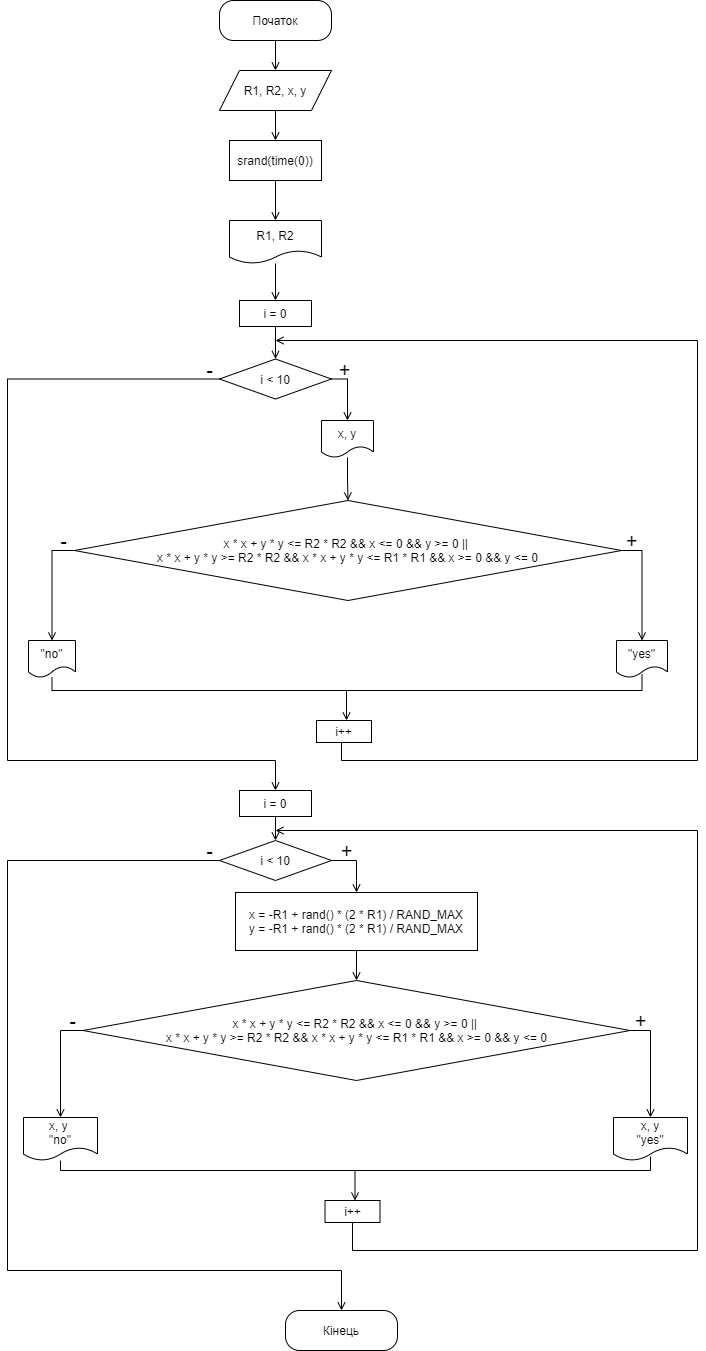

The diagram above was exported from draw.io. Its source (the exported page's mxGraphModel, read from the mxfile embedded in the PNG):
<mxGraphModel dx="1024" dy="592" grid="1" gridSize="10" guides="1" tooltips="1" connect="1" arrows="1" fold="1" page="1" pageScale="1" pageWidth="827" pageHeight="1169" math="0" shadow="0">
  <root>
    <mxCell id="0" />
    <mxCell id="1" parent="0" />
    <mxCell id="Q05V20njZ_x4qu0LNZJU-3" style="edgeStyle=orthogonalEdgeStyle;rounded=0;orthogonalLoop=1;jettySize=auto;html=1;entryX=0.5;entryY=0;entryDx=0;entryDy=0;endArrow=open;endFill=0;" parent="1" source="Q05V20njZ_x4qu0LNZJU-1" target="Q05V20njZ_x4qu0LNZJU-2" edge="1">
      <mxGeometry relative="1" as="geometry" />
    </mxCell>
    <mxCell id="Q05V20njZ_x4qu0LNZJU-1" value="Початок" style="rounded=1;whiteSpace=wrap;html=1;arcSize=35;" parent="1" vertex="1">
      <mxGeometry x="292" y="40" width="112" height="40" as="geometry" />
    </mxCell>
    <mxCell id="Q05V20njZ_x4qu0LNZJU-5" style="edgeStyle=orthogonalEdgeStyle;rounded=0;orthogonalLoop=1;jettySize=auto;html=1;entryX=0.5;entryY=0;entryDx=0;entryDy=0;endArrow=open;endFill=0;" parent="1" source="Q05V20njZ_x4qu0LNZJU-2" target="Q05V20njZ_x4qu0LNZJU-4" edge="1">
      <mxGeometry relative="1" as="geometry" />
    </mxCell>
    <mxCell id="Q05V20njZ_x4qu0LNZJU-2" value="R1, R2, x, y" style="shape=parallelogram;perimeter=parallelogramPerimeter;whiteSpace=wrap;html=1;fixedSize=1;" parent="1" vertex="1">
      <mxGeometry x="292" y="110" width="112" height="40" as="geometry" />
    </mxCell>
    <mxCell id="Q05V20njZ_x4qu0LNZJU-7" style="edgeStyle=orthogonalEdgeStyle;rounded=0;orthogonalLoop=1;jettySize=auto;html=1;entryX=0.5;entryY=0;entryDx=0;entryDy=0;endArrow=open;endFill=0;" parent="1" source="Q05V20njZ_x4qu0LNZJU-4" target="Q05V20njZ_x4qu0LNZJU-6" edge="1">
      <mxGeometry relative="1" as="geometry" />
    </mxCell>
    <mxCell id="Q05V20njZ_x4qu0LNZJU-4" value="srand(time(0))" style="rounded=0;whiteSpace=wrap;html=1;" parent="1" vertex="1">
      <mxGeometry x="302" y="180" width="92" height="40" as="geometry" />
    </mxCell>
    <mxCell id="Q05V20njZ_x4qu0LNZJU-9" style="edgeStyle=orthogonalEdgeStyle;rounded=0;orthogonalLoop=1;jettySize=auto;html=1;endArrow=open;endFill=0;" parent="1" source="Q05V20njZ_x4qu0LNZJU-6" target="Q05V20njZ_x4qu0LNZJU-8" edge="1">
      <mxGeometry relative="1" as="geometry" />
    </mxCell>
    <mxCell id="Q05V20njZ_x4qu0LNZJU-6" value="R1, R2" style="shape=document;whiteSpace=wrap;html=1;boundedLbl=1;" parent="1" vertex="1">
      <mxGeometry x="302" y="260" width="92" height="43" as="geometry" />
    </mxCell>
    <mxCell id="Q05V20njZ_x4qu0LNZJU-28" style="edgeStyle=orthogonalEdgeStyle;rounded=0;orthogonalLoop=1;jettySize=auto;html=1;entryX=0.5;entryY=0;entryDx=0;entryDy=0;endArrow=open;endFill=0;" parent="1" source="Q05V20njZ_x4qu0LNZJU-8" target="Q05V20njZ_x4qu0LNZJU-25" edge="1">
      <mxGeometry relative="1" as="geometry" />
    </mxCell>
    <mxCell id="Q05V20njZ_x4qu0LNZJU-8" value="i = 0" style="rounded=0;whiteSpace=wrap;html=1;" parent="1" vertex="1">
      <mxGeometry x="312" y="340" width="72" height="26" as="geometry" />
    </mxCell>
    <mxCell id="Q05V20njZ_x4qu0LNZJU-34" style="edgeStyle=orthogonalEdgeStyle;rounded=0;orthogonalLoop=1;jettySize=auto;html=1;entryX=0.5;entryY=0;entryDx=0;entryDy=0;endArrow=open;endFill=0;" parent="1" source="Q05V20njZ_x4qu0LNZJU-10" target="Q05V20njZ_x4qu0LNZJU-12" edge="1">
      <mxGeometry relative="1" as="geometry" />
    </mxCell>
    <mxCell id="Q05V20njZ_x4qu0LNZJU-10" value="x, y" style="shape=document;whiteSpace=wrap;html=1;boundedLbl=1;" parent="1" vertex="1">
      <mxGeometry x="394" y="460" width="52" height="37" as="geometry" />
    </mxCell>
    <mxCell id="Q05V20njZ_x4qu0LNZJU-17" style="edgeStyle=orthogonalEdgeStyle;rounded=0;orthogonalLoop=1;jettySize=auto;html=1;entryX=0.5;entryY=0;entryDx=0;entryDy=0;endArrow=open;endFill=0;" parent="1" source="Q05V20njZ_x4qu0LNZJU-12" target="Q05V20njZ_x4qu0LNZJU-16" edge="1">
      <mxGeometry relative="1" as="geometry">
        <Array as="points">
          <mxPoint x="715" y="590" />
        </Array>
      </mxGeometry>
    </mxCell>
    <mxCell id="Q05V20njZ_x4qu0LNZJU-20" style="edgeStyle=orthogonalEdgeStyle;rounded=0;orthogonalLoop=1;jettySize=auto;html=1;entryX=0.5;entryY=0;entryDx=0;entryDy=0;endArrow=open;endFill=0;" parent="1" source="Q05V20njZ_x4qu0LNZJU-12" target="Q05V20njZ_x4qu0LNZJU-19" edge="1">
      <mxGeometry relative="1" as="geometry">
        <Array as="points">
          <mxPoint x="125" y="590" />
          <mxPoint x="125" y="680" />
        </Array>
      </mxGeometry>
    </mxCell>
    <mxCell id="Q05V20njZ_x4qu0LNZJU-12" value="&lt;div&gt;x * x + y * y &amp;lt;= R2 * R2 &amp;amp;&amp;amp; x &amp;lt;= 0 &amp;amp;&amp;amp; y &amp;gt;= 0 ||&amp;nbsp;&lt;/div&gt;&lt;div&gt;&lt;span&gt;&#09;&#09;&#09;&lt;/span&gt;x * x + y * y &amp;gt;= R2 * R2 &amp;amp;&amp;amp; x * x + y * y &amp;lt;= R1 * R1 &amp;amp;&amp;amp; x &amp;gt;= 0 &amp;amp;&amp;amp; y &amp;lt;= 0&lt;/div&gt;" style="rhombus;whiteSpace=wrap;html=1;" parent="1" vertex="1">
      <mxGeometry x="147" y="540" width="547" height="100" as="geometry" />
    </mxCell>
    <mxCell id="Q05V20njZ_x4qu0LNZJU-16" value="&quot;yes&quot;" style="shape=document;whiteSpace=wrap;html=1;boundedLbl=1;" parent="1" vertex="1">
      <mxGeometry x="689" y="680" width="51" height="37" as="geometry" />
    </mxCell>
    <mxCell id="Q05V20njZ_x4qu0LNZJU-18" value="&lt;font style=&quot;font-size: 20px&quot;&gt;+&lt;/font&gt;" style="text;html=1;align=center;verticalAlign=middle;resizable=0;points=[];autosize=1;strokeColor=none;fillColor=none;" parent="1" vertex="1">
      <mxGeometry x="689" y="570" width="30" height="20" as="geometry" />
    </mxCell>
    <mxCell id="Q05V20njZ_x4qu0LNZJU-22" style="edgeStyle=orthogonalEdgeStyle;rounded=0;orthogonalLoop=1;jettySize=auto;html=1;entryX=0.5;entryY=0.908;entryDx=0;entryDy=0;entryPerimeter=0;endArrow=none;endFill=0;" parent="1" source="Q05V20njZ_x4qu0LNZJU-19" target="Q05V20njZ_x4qu0LNZJU-16" edge="1">
      <mxGeometry relative="1" as="geometry">
        <Array as="points">
          <mxPoint x="125" y="730" />
          <mxPoint x="715" y="730" />
        </Array>
      </mxGeometry>
    </mxCell>
    <mxCell id="Q05V20njZ_x4qu0LNZJU-19" value="&quot;no&quot;" style="shape=document;whiteSpace=wrap;html=1;boundedLbl=1;" parent="1" vertex="1">
      <mxGeometry x="101" y="680" width="47" height="37" as="geometry" />
    </mxCell>
    <mxCell id="Q05V20njZ_x4qu0LNZJU-21" value="&lt;font style=&quot;font-size: 20px&quot;&gt;-&lt;/font&gt;" style="text;html=1;align=center;verticalAlign=middle;resizable=0;points=[];autosize=1;strokeColor=none;fillColor=none;" parent="1" vertex="1">
      <mxGeometry x="126" y="570" width="20" height="20" as="geometry" />
    </mxCell>
    <mxCell id="Q05V20njZ_x4qu0LNZJU-23" value="" style="endArrow=open;html=1;endFill=0;" parent="1" edge="1">
      <mxGeometry width="50" height="50" relative="1" as="geometry">
        <mxPoint x="419" y="730" as="sourcePoint" />
        <mxPoint x="419" y="760" as="targetPoint" />
      </mxGeometry>
    </mxCell>
    <mxCell id="Q05V20njZ_x4qu0LNZJU-35" style="edgeStyle=orthogonalEdgeStyle;rounded=0;orthogonalLoop=1;jettySize=auto;html=1;endArrow=open;endFill=0;exitX=0.5;exitY=1;exitDx=0;exitDy=0;" parent="1" source="Q05V20njZ_x4qu0LNZJU-24" edge="1">
      <mxGeometry relative="1" as="geometry">
        <mxPoint x="348" y="380" as="targetPoint" />
        <mxPoint x="438" y="771" as="sourcePoint" />
        <Array as="points">
          <mxPoint x="414" y="782" />
          <mxPoint x="414" y="800" />
          <mxPoint x="770" y="800" />
          <mxPoint x="770" y="380" />
        </Array>
      </mxGeometry>
    </mxCell>
    <mxCell id="Q05V20njZ_x4qu0LNZJU-24" value="i++" style="rounded=0;whiteSpace=wrap;html=1;" parent="1" vertex="1">
      <mxGeometry x="389" y="760" width="55" height="22" as="geometry" />
    </mxCell>
    <mxCell id="Q05V20njZ_x4qu0LNZJU-29" style="edgeStyle=orthogonalEdgeStyle;rounded=0;orthogonalLoop=1;jettySize=auto;html=1;entryX=0.5;entryY=0;entryDx=0;entryDy=0;endArrow=open;endFill=0;" parent="1" source="Q05V20njZ_x4qu0LNZJU-25" target="Q05V20njZ_x4qu0LNZJU-10" edge="1">
      <mxGeometry relative="1" as="geometry">
        <Array as="points">
          <mxPoint x="420" y="419" />
        </Array>
      </mxGeometry>
    </mxCell>
    <mxCell id="Q05V20njZ_x4qu0LNZJU-38" style="edgeStyle=orthogonalEdgeStyle;rounded=0;orthogonalLoop=1;jettySize=auto;html=1;entryX=0.5;entryY=0;entryDx=0;entryDy=0;endArrow=open;endFill=0;" parent="1" source="Q05V20njZ_x4qu0LNZJU-25" target="Q05V20njZ_x4qu0LNZJU-37" edge="1">
      <mxGeometry relative="1" as="geometry">
        <Array as="points">
          <mxPoint x="80" y="419" />
          <mxPoint x="80" y="800" />
          <mxPoint x="348" y="800" />
        </Array>
      </mxGeometry>
    </mxCell>
    <mxCell id="Q05V20njZ_x4qu0LNZJU-25" value="i &amp;lt; 10" style="rhombus;whiteSpace=wrap;html=1;" parent="1" vertex="1">
      <mxGeometry x="292" y="398.5" width="112" height="40" as="geometry" />
    </mxCell>
    <mxCell id="Q05V20njZ_x4qu0LNZJU-36" value="&lt;font style=&quot;font-size: 20px&quot;&gt;+&lt;/font&gt;" style="text;html=1;align=center;verticalAlign=middle;resizable=0;points=[];autosize=1;strokeColor=none;fillColor=none;" parent="1" vertex="1">
      <mxGeometry x="401.5" y="398.5" width="30" height="20" as="geometry" />
    </mxCell>
    <mxCell id="Q05V20njZ_x4qu0LNZJU-41" style="edgeStyle=orthogonalEdgeStyle;rounded=0;orthogonalLoop=1;jettySize=auto;html=1;entryX=0.5;entryY=0;entryDx=0;entryDy=0;endArrow=open;endFill=0;" parent="1" source="Q05V20njZ_x4qu0LNZJU-37" target="Q05V20njZ_x4qu0LNZJU-40" edge="1">
      <mxGeometry relative="1" as="geometry" />
    </mxCell>
    <mxCell id="Q05V20njZ_x4qu0LNZJU-37" value="i = 0" style="rounded=0;whiteSpace=wrap;html=1;" parent="1" vertex="1">
      <mxGeometry x="312" y="830" width="72" height="26" as="geometry" />
    </mxCell>
    <mxCell id="Q05V20njZ_x4qu0LNZJU-39" value="&lt;font style=&quot;font-size: 20px&quot;&gt;-&lt;/font&gt;" style="text;html=1;align=center;verticalAlign=middle;resizable=0;points=[];autosize=1;strokeColor=none;fillColor=none;" parent="1" vertex="1">
      <mxGeometry x="272" y="398.5" width="20" height="20" as="geometry" />
    </mxCell>
    <mxCell id="Q05V20njZ_x4qu0LNZJU-44" style="edgeStyle=orthogonalEdgeStyle;rounded=0;orthogonalLoop=1;jettySize=auto;html=1;entryX=0.5;entryY=0;entryDx=0;entryDy=0;endArrow=open;endFill=0;" parent="1" source="Q05V20njZ_x4qu0LNZJU-40" target="Q05V20njZ_x4qu0LNZJU-43" edge="1">
      <mxGeometry relative="1" as="geometry">
        <Array as="points">
          <mxPoint x="429" y="900" />
          <mxPoint x="429" y="920" />
          <mxPoint x="429" y="920" />
        </Array>
      </mxGeometry>
    </mxCell>
    <mxCell id="Q05V20njZ_x4qu0LNZJU-81" style="edgeStyle=orthogonalEdgeStyle;rounded=0;orthogonalLoop=1;jettySize=auto;html=1;endArrow=open;endFill=0;entryX=0.5;entryY=0;entryDx=0;entryDy=0;" parent="1" source="Q05V20njZ_x4qu0LNZJU-40" target="Q05V20njZ_x4qu0LNZJU-83" edge="1">
      <mxGeometry relative="1" as="geometry">
        <mxPoint x="410" y="1420" as="targetPoint" />
        <Array as="points">
          <mxPoint x="80" y="900" />
          <mxPoint x="80" y="1310" />
          <mxPoint x="414" y="1310" />
        </Array>
      </mxGeometry>
    </mxCell>
    <mxCell id="Q05V20njZ_x4qu0LNZJU-40" value="i &amp;lt; 10" style="rhombus;whiteSpace=wrap;html=1;" parent="1" vertex="1">
      <mxGeometry x="292" y="880" width="112" height="40" as="geometry" />
    </mxCell>
    <mxCell id="Q05V20njZ_x4qu0LNZJU-78" style="edgeStyle=orthogonalEdgeStyle;rounded=0;orthogonalLoop=1;jettySize=auto;html=1;entryX=0.5;entryY=0;entryDx=0;entryDy=0;endArrow=open;endFill=0;" parent="1" source="Q05V20njZ_x4qu0LNZJU-43" target="Q05V20njZ_x4qu0LNZJU-70" edge="1">
      <mxGeometry relative="1" as="geometry" />
    </mxCell>
    <mxCell id="Q05V20njZ_x4qu0LNZJU-43" value="x = -R1 + rand() * (2 * R1) / RAND_MAX&lt;br&gt;y = -R1 + rand() * (2 * R1) / RAND_MAX" style="rounded=0;whiteSpace=wrap;html=1;" parent="1" vertex="1">
      <mxGeometry x="308" y="932" width="242" height="58" as="geometry" />
    </mxCell>
    <mxCell id="Q05V20njZ_x4qu0LNZJU-47" value="&lt;font style=&quot;font-size: 20px&quot;&gt;+&lt;/font&gt;" style="text;html=1;align=center;verticalAlign=middle;resizable=0;points=[];autosize=1;strokeColor=none;fillColor=none;" parent="1" vertex="1">
      <mxGeometry x="404" y="880" width="30" height="20" as="geometry" />
    </mxCell>
    <mxCell id="Q05V20njZ_x4qu0LNZJU-68" style="edgeStyle=orthogonalEdgeStyle;rounded=0;orthogonalLoop=1;jettySize=auto;html=1;entryX=0.5;entryY=0;entryDx=0;entryDy=0;endArrow=open;endFill=0;" parent="1" source="Q05V20njZ_x4qu0LNZJU-70" target="Q05V20njZ_x4qu0LNZJU-71" edge="1">
      <mxGeometry relative="1" as="geometry">
        <Array as="points">
          <mxPoint x="723.5" y="1070" />
        </Array>
      </mxGeometry>
    </mxCell>
    <mxCell id="Q05V20njZ_x4qu0LNZJU-80" style="edgeStyle=orthogonalEdgeStyle;rounded=0;orthogonalLoop=1;jettySize=auto;html=1;entryX=0.5;entryY=0;entryDx=0;entryDy=0;endArrow=open;endFill=0;" parent="1" source="Q05V20njZ_x4qu0LNZJU-70" target="Q05V20njZ_x4qu0LNZJU-74" edge="1">
      <mxGeometry relative="1" as="geometry">
        <Array as="points">
          <mxPoint x="133" y="1070" />
        </Array>
      </mxGeometry>
    </mxCell>
    <mxCell id="Q05V20njZ_x4qu0LNZJU-70" value="&lt;div&gt;x * x + y * y &amp;lt;= R2 * R2 &amp;amp;&amp;amp; x &amp;lt;= 0 &amp;amp;&amp;amp; y &amp;gt;= 0 ||&amp;nbsp;&lt;/div&gt;&lt;div&gt;&lt;span&gt;&#09;&#09;&#09;&lt;/span&gt;x * x + y * y &amp;gt;= R2 * R2 &amp;amp;&amp;amp; x * x + y * y &amp;lt;= R1 * R1 &amp;amp;&amp;amp; x &amp;gt;= 0 &amp;amp;&amp;amp; y &amp;lt;= 0&lt;/div&gt;" style="rhombus;whiteSpace=wrap;html=1;" parent="1" vertex="1">
      <mxGeometry x="155.5" y="1020" width="547" height="100" as="geometry" />
    </mxCell>
    <mxCell id="Q05V20njZ_x4qu0LNZJU-71" value="x, y&lt;br&gt;&quot;yes&quot;" style="shape=document;whiteSpace=wrap;html=1;boundedLbl=1;" parent="1" vertex="1">
      <mxGeometry x="686" y="1157" width="74" height="43" as="geometry" />
    </mxCell>
    <mxCell id="Q05V20njZ_x4qu0LNZJU-72" value="&lt;font style=&quot;font-size: 20px&quot;&gt;+&lt;/font&gt;" style="text;html=1;align=center;verticalAlign=middle;resizable=0;points=[];autosize=1;strokeColor=none;fillColor=none;" parent="1" vertex="1">
      <mxGeometry x="697.5" y="1050" width="30" height="20" as="geometry" />
    </mxCell>
    <mxCell id="Q05V20njZ_x4qu0LNZJU-73" style="edgeStyle=orthogonalEdgeStyle;rounded=0;orthogonalLoop=1;jettySize=auto;html=1;entryX=0.5;entryY=0.908;entryDx=0;entryDy=0;entryPerimeter=0;endArrow=none;endFill=0;" parent="1" source="Q05V20njZ_x4qu0LNZJU-74" target="Q05V20njZ_x4qu0LNZJU-71" edge="1">
      <mxGeometry relative="1" as="geometry">
        <Array as="points">
          <mxPoint x="133.5" y="1210" />
          <mxPoint x="723.5" y="1210" />
        </Array>
      </mxGeometry>
    </mxCell>
    <mxCell id="Q05V20njZ_x4qu0LNZJU-74" value="x, y &lt;br&gt;&quot;no&quot;" style="shape=document;whiteSpace=wrap;html=1;boundedLbl=1;" parent="1" vertex="1">
      <mxGeometry x="96" y="1157" width="74" height="43" as="geometry" />
    </mxCell>
    <mxCell id="Q05V20njZ_x4qu0LNZJU-75" value="&lt;font style=&quot;font-size: 20px&quot;&gt;-&lt;/font&gt;" style="text;html=1;align=center;verticalAlign=middle;resizable=0;points=[];autosize=1;strokeColor=none;fillColor=none;" parent="1" vertex="1">
      <mxGeometry x="134.5" y="1050" width="20" height="20" as="geometry" />
    </mxCell>
    <mxCell id="Q05V20njZ_x4qu0LNZJU-76" value="" style="endArrow=open;html=1;endFill=0;" parent="1" edge="1">
      <mxGeometry width="50" height="50" relative="1" as="geometry">
        <mxPoint x="427.5" y="1210" as="sourcePoint" />
        <mxPoint x="427.5" y="1240" as="targetPoint" />
      </mxGeometry>
    </mxCell>
    <mxCell id="Q05V20njZ_x4qu0LNZJU-79" style="edgeStyle=orthogonalEdgeStyle;rounded=0;orthogonalLoop=1;jettySize=auto;html=1;endArrow=open;endFill=0;exitX=0.5;exitY=1;exitDx=0;exitDy=0;" parent="1" source="Q05V20njZ_x4qu0LNZJU-77" edge="1">
      <mxGeometry relative="1" as="geometry">
        <mxPoint x="348" y="870" as="targetPoint" />
        <mxPoint x="450.5" y="1251.0000000000002" as="sourcePoint" />
        <Array as="points">
          <mxPoint x="425" y="1290" />
          <mxPoint x="770" y="1290" />
          <mxPoint x="770" y="870" />
        </Array>
      </mxGeometry>
    </mxCell>
    <mxCell id="Q05V20njZ_x4qu0LNZJU-77" value="i++" style="rounded=0;whiteSpace=wrap;html=1;" parent="1" vertex="1">
      <mxGeometry x="397.5" y="1240" width="55" height="22" as="geometry" />
    </mxCell>
    <mxCell id="Q05V20njZ_x4qu0LNZJU-82" value="&lt;font style=&quot;font-size: 20px&quot;&gt;-&lt;/font&gt;" style="text;html=1;align=center;verticalAlign=middle;resizable=0;points=[];autosize=1;strokeColor=none;fillColor=none;" parent="1" vertex="1">
      <mxGeometry x="272" y="880" width="20" height="20" as="geometry" />
    </mxCell>
    <mxCell id="Q05V20njZ_x4qu0LNZJU-83" value="Кінець" style="rounded=1;whiteSpace=wrap;html=1;arcSize=35;" parent="1" vertex="1">
      <mxGeometry x="358" y="1350" width="112" height="40" as="geometry" />
    </mxCell>
  </root>
</mxGraphModel>